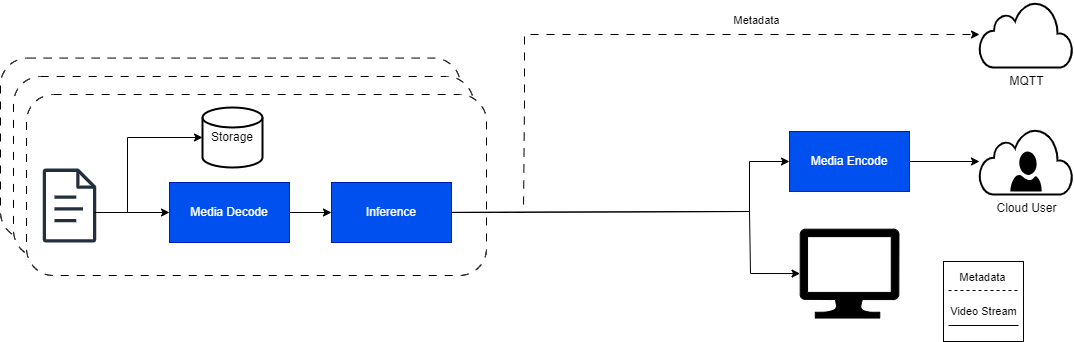

The diagram above was exported from draw.io. Its source (the exported page's mxGraphModel, read from the mxfile embedded in the PNG):
<mxGraphModel dx="930" dy="700" grid="1" gridSize="10" guides="1" tooltips="1" connect="1" arrows="0" fold="1" page="1" pageScale="1" pageWidth="850" pageHeight="1100" background="#ffffff" math="0" shadow="0">
  <root>
    <mxCell id="0" />
    <mxCell id="1" parent="0" />
    <mxCell id="49" value="" style="rounded=1;whiteSpace=wrap;html=1;strokeColor=default;dashed=1;dashPattern=8 8;" parent="1" vertex="1">
      <mxGeometry x="7" y="106.56" width="460" height="181" as="geometry" />
    </mxCell>
    <mxCell id="50" value="" style="rounded=1;whiteSpace=wrap;html=1;strokeColor=default;dashed=1;dashPattern=8 8;" parent="1" vertex="1">
      <mxGeometry x="20" y="125" width="460" height="181" as="geometry" />
    </mxCell>
    <mxCell id="11" style="edgeStyle=none;html=1;entryX=0;entryY=0.5;entryDx=0;entryDy=0;fillColor=#0050ef;strokeColor=#001DBC;" parent="1" edge="1">
      <mxGeometry relative="1" as="geometry">
        <mxPoint x="257" y="63" as="sourcePoint" />
      </mxGeometry>
    </mxCell>
    <mxCell id="12" style="edgeStyle=none;html=1;fillColor=#0050ef;strokeColor=#001DBC;" parent="1" edge="1">
      <mxGeometry relative="1" as="geometry">
        <mxPoint x="403" y="63" as="sourcePoint" />
      </mxGeometry>
    </mxCell>
    <mxCell id="20" value="" style="rounded=1;whiteSpace=wrap;html=1;strokeColor=default;dashed=1;dashPattern=8 8;" parent="1" vertex="1">
      <mxGeometry x="33" y="143" width="460" height="181" as="geometry" />
    </mxCell>
    <mxCell id="22" value="" style="sketch=0;outlineConnect=0;fontColor=#232F3E;gradientColor=none;fillColor=#232F3D;strokeColor=none;dashed=0;verticalLabelPosition=bottom;verticalAlign=top;align=center;html=1;fontSize=12;fontStyle=0;aspect=fixed;pointerEvents=1;shape=mxgraph.aws4.document;" parent="1" vertex="1">
      <mxGeometry x="49" y="217.11" width="54" height="73.89" as="geometry" />
    </mxCell>
    <mxCell id="23" value="Storage" style="strokeWidth=2;html=1;shape=mxgraph.flowchart.database;whiteSpace=wrap;" parent="1" vertex="1">
      <mxGeometry x="209" y="156" width="60" height="60" as="geometry" />
    </mxCell>
    <mxCell id="24" style="edgeStyle=none;html=1;exitX=1;exitY=0.5;exitDx=0;exitDy=0;entryX=0;entryY=0.5;entryDx=0;entryDy=0;" parent="1" source="25" target="28" edge="1">
      <mxGeometry relative="1" as="geometry" />
    </mxCell>
    <mxCell id="25" value="Media Decode" style="rounded=0;whiteSpace=wrap;html=1;fillColor=#0050ef;fontColor=#ffffff;strokeColor=#001DBC;" parent="1" vertex="1">
      <mxGeometry x="176" y="231" width="120" height="60" as="geometry" />
    </mxCell>
    <mxCell id="27" value="Metadata" style="edgeStyle=none;html=1;exitX=1;exitY=0.5;exitDx=0;exitDy=0;rounded=0;curved=0;dashed=1;dashPattern=8 8;" parent="1" source="28" target="34" edge="1">
      <mxGeometry x="0.3661" y="14" relative="1" as="geometry">
        <Array as="points">
          <mxPoint x="530" y="261" />
          <mxPoint x="531" y="148" />
          <mxPoint x="531" y="83" />
          <mxPoint x="591" y="83" />
        </Array>
        <mxPoint as="offset" />
      </mxGeometry>
    </mxCell>
    <mxCell id="28" value="Inference" style="rounded=0;whiteSpace=wrap;html=1;fillColor=#0050ef;fontColor=#ffffff;strokeColor=#001DBC;" parent="1" vertex="1">
      <mxGeometry x="338" y="231" width="120" height="60" as="geometry" />
    </mxCell>
    <mxCell id="29" style="edgeStyle=none;html=1;exitX=1;exitY=0.5;exitDx=0;exitDy=0;entryX=0;entryY=0.5;entryDx=0;entryDy=0;rounded=0;curved=0;" parent="1" source="28" target="32" edge="1">
      <mxGeometry relative="1" as="geometry">
        <Array as="points">
          <mxPoint x="756" y="260" />
          <mxPoint x="756" y="210" />
        </Array>
        <mxPoint x="719.9999999999998" y="260" as="sourcePoint" />
      </mxGeometry>
    </mxCell>
    <mxCell id="31" style="edgeStyle=none;html=1;exitX=1;exitY=0.5;exitDx=0;exitDy=0;" parent="1" source="32" target="35" edge="1">
      <mxGeometry relative="1" as="geometry" />
    </mxCell>
    <mxCell id="32" value="Media Encode" style="rounded=0;whiteSpace=wrap;html=1;fillColor=#0050ef;fontColor=#ffffff;strokeColor=#001DBC;" parent="1" vertex="1">
      <mxGeometry x="796" y="180" width="120" height="60" as="geometry" />
    </mxCell>
    <mxCell id="33" value="" style="sketch=0;aspect=fixed;pointerEvents=1;shadow=0;dashed=0;html=1;labelPosition=center;verticalLabelPosition=bottom;verticalAlign=top;align=center;shape=mxgraph.azure.computer;fillColor=#000000;" parent="1" vertex="1">
      <mxGeometry x="806.55" y="277.56" width="98.89" height="89" as="geometry" />
    </mxCell>
    <mxCell id="34" value="MQTT" style="html=1;verticalLabelPosition=bottom;align=center;labelBackgroundColor=#ffffff;verticalAlign=top;strokeWidth=2;shadow=0;dashed=0;shape=mxgraph.ios7.icons.cloud;" parent="1" vertex="1">
      <mxGeometry x="986" y="50" width="93" height="66" as="geometry" />
    </mxCell>
    <mxCell id="35" value="Cloud User" style="html=1;verticalLabelPosition=bottom;align=center;labelBackgroundColor=#ffffff;verticalAlign=top;strokeWidth=2;strokeColor=light-dark(#000000, #32a0ff);shadow=0;dashed=0;shape=mxgraph.ios7.icons.cloud;" parent="1" vertex="1">
      <mxGeometry x="986" y="177" width="93" height="66" as="geometry" />
    </mxCell>
    <mxCell id="36" value="" style="verticalLabelPosition=bottom;html=1;verticalAlign=top;align=center;strokeColor=none;fillColor=#000000;shape=mxgraph.azure.user;" parent="1" vertex="1">
      <mxGeometry x="1016.75" y="200" width="31.5" height="40" as="geometry" />
    </mxCell>
    <mxCell id="37" value="" style="endArrow=classic;html=1;entryX=0;entryY=0.5;entryDx=0;entryDy=0;" parent="1" target="25" edge="1">
      <mxGeometry width="50" height="50" relative="1" as="geometry">
        <mxPoint x="101" y="261" as="sourcePoint" />
        <mxPoint x="156" y="264" as="targetPoint" />
      </mxGeometry>
    </mxCell>
    <mxCell id="38" value="" style="endArrow=classic;html=1;rounded=0;curved=0;entryX=0;entryY=0.5;entryDx=0;entryDy=0;entryPerimeter=0;" parent="1" target="23" edge="1">
      <mxGeometry width="50" height="50" relative="1" as="geometry">
        <mxPoint x="134" y="261" as="sourcePoint" />
        <mxPoint x="207" y="180" as="targetPoint" />
        <Array as="points">
          <mxPoint x="134" y="186" />
        </Array>
      </mxGeometry>
    </mxCell>
    <mxCell id="45" style="edgeStyle=none;html=1;entryX=0;entryY=0.5;entryDx=0;entryDy=0;entryPerimeter=0;rounded=0;curved=0;" parent="1" source="28" target="33" edge="1">
      <mxGeometry relative="1" as="geometry">
        <Array as="points">
          <mxPoint x="756" y="260" />
          <mxPoint x="757" y="322" />
        </Array>
        <mxPoint x="719.9999999999998" y="260" as="sourcePoint" />
      </mxGeometry>
    </mxCell>
    <mxCell id="46" value="" style="whiteSpace=wrap;html=1;aspect=fixed;" parent="1" vertex="1">
      <mxGeometry x="950" y="310" width="80" height="80" as="geometry" />
    </mxCell>
    <mxCell id="47" value="Metadata" style="endArrow=none;dashed=1;html=1;" parent="1" edge="1">
      <mxGeometry x="-0.0345" y="13" width="50" height="50" relative="1" as="geometry">
        <mxPoint x="955" y="339" as="sourcePoint" />
        <mxPoint x="1025" y="339" as="targetPoint" />
        <mxPoint as="offset" />
      </mxGeometry>
    </mxCell>
    <mxCell id="48" value="Video Stream" style="endArrow=none;html=1;" parent="1" edge="1">
      <mxGeometry y="14" width="50" height="50" relative="1" as="geometry">
        <mxPoint x="955" y="374" as="sourcePoint" />
        <mxPoint x="1025" y="374" as="targetPoint" />
        <mxPoint as="offset" />
      </mxGeometry>
    </mxCell>
  </root>
</mxGraphModel>